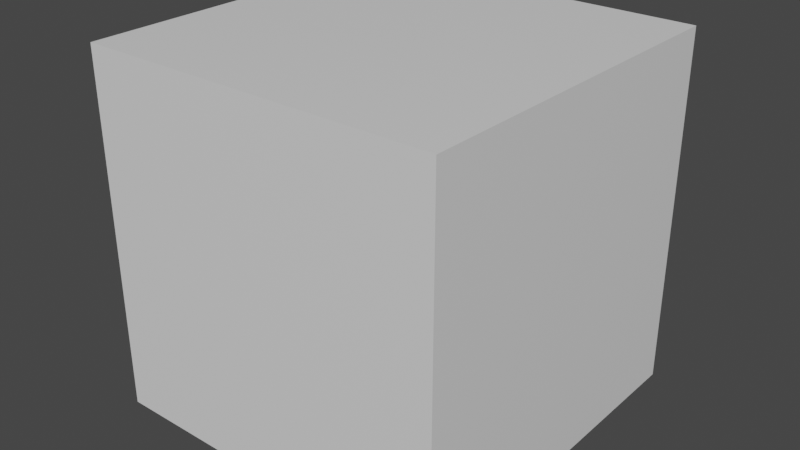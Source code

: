 # Source: 48167-material-import-hints.blend  (saved by Blender 2.92.15; exported with 4.5.12 LTS)
import bpy
from mathutils import Matrix  # noqa: F401  (used for matrix-valued properties, if any)

bpy.ops.wm.read_factory_settings(use_empty=True)
scene = bpy.context.scene
scene.name = 'Scene'

# ---- materials (node trees are filled in below, after node groups)
mat_material_alpha = bpy.data.materials.new('Material-alpha')
mat_material_alpha.alpha_threshold = 0.0
mat_material_alpha.use_transparent_shadow = False
mat_material_alpha.line_color = (0.0, 0.0, 0.0, 1.0)
mat_metarial_vcol = bpy.data.materials.new('Metarial-vcol')
mat_metarial_vcol.use_transparent_shadow = False
mat_meterial_vcol_alpha = bpy.data.materials.new('Meterial-vcol-alpha')
mat_meterial_vcol_alpha.use_transparent_shadow = False
mat_material_alpha_vcol = bpy.data.materials.new('Material-alpha-vcol')
mat_material_alpha_vcol.use_transparent_shadow = False

# ---- material node trees
mat_material_alpha.use_nodes = True; mat_material_alpha.node_tree.nodes.clear()
_N = mat_material_alpha.node_tree.nodes; _L = mat_material_alpha.node_tree.links
n0 = _N.new('ShaderNodeOutputMaterial'); n0.name = 'Material Output'; n0.location = (300, 300)
n1 = _N.new('ShaderNodeBsdfPrincipled'); n1.name = 'Principled BSDF'; n1.location = (10, 300)
n1.distribution = 'GGX'
n1.subsurface_method = 'BURLEY'
n1.inputs[2].default_value = 0.4
n1.inputs[3].default_value = 1.45
n1.inputs[27].default_value = (0.0, 0.0, 0.0, 1.0)
n1.inputs[28].default_value = 1.0
_L.new(n1.outputs[0], n0.inputs[0])
n0.is_active_output = True
mat_metarial_vcol.use_nodes = True; mat_metarial_vcol.node_tree.nodes.clear()
_N = mat_metarial_vcol.node_tree.nodes; _L = mat_metarial_vcol.node_tree.links
n0 = _N.new('ShaderNodeBsdfPrincipled'); n0.name = 'Principled BSDF'; n0.location = (10, 300)
n0.distribution = 'GGX'
n0.subsurface_method = 'BURLEY'
n0.inputs[3].default_value = 1.45
n0.inputs[27].default_value = (0.0, 0.0, 0.0, 1.0)
n0.inputs[28].default_value = 1.0
n1 = _N.new('ShaderNodeOutputMaterial'); n1.name = 'Material Output'; n1.location = (300, 300)
_L.new(n0.outputs[0], n1.inputs[0])
n1.is_active_output = True
mat_meterial_vcol_alpha.use_nodes = True; mat_meterial_vcol_alpha.node_tree.nodes.clear()
_N = mat_meterial_vcol_alpha.node_tree.nodes; _L = mat_meterial_vcol_alpha.node_tree.links
n0 = _N.new('ShaderNodeBsdfPrincipled'); n0.name = 'Principled BSDF'; n0.location = (10, 300)
n0.distribution = 'GGX'
n0.subsurface_method = 'BURLEY'
n0.inputs[3].default_value = 1.45
n0.inputs[27].default_value = (0.0, 0.0, 0.0, 1.0)
n0.inputs[28].default_value = 1.0
n1 = _N.new('ShaderNodeOutputMaterial'); n1.name = 'Material Output'; n1.location = (300, 300)
_L.new(n0.outputs[0], n1.inputs[0])
n1.is_active_output = True
mat_material_alpha_vcol.use_nodes = True; mat_material_alpha_vcol.node_tree.nodes.clear()
_N = mat_material_alpha_vcol.node_tree.nodes; _L = mat_material_alpha_vcol.node_tree.links
n0 = _N.new('ShaderNodeBsdfPrincipled'); n0.name = 'Principled BSDF'; n0.location = (10, 300)
n0.distribution = 'GGX'
n0.subsurface_method = 'BURLEY'
n0.inputs[3].default_value = 1.45
n0.inputs[27].default_value = (0.0, 0.0, 0.0, 1.0)
n0.inputs[28].default_value = 1.0
n1 = _N.new('ShaderNodeOutputMaterial'); n1.name = 'Material Output'; n1.location = (300, 300)
_L.new(n0.outputs[0], n1.inputs[0])
n1.is_active_output = True

# ---- world
world_world = bpy.data.worlds.new('World'); scene.world = world_world
world_world.use_nodes = True; world_world.node_tree.nodes.clear()
_N = world_world.node_tree.nodes; _L = world_world.node_tree.links
n0 = _N.new('ShaderNodeOutputWorld'); n0.name = 'World Output'; n0.location = (300, 300)
n1 = _N.new('ShaderNodeBackground'); n1.name = 'Background'; n1.location = (10, 300)
n1.inputs[0].default_value = (0.05088, 0.05088, 0.05088, 1.0)
_L.new(n1.outputs[0], n0.inputs[0])
n0.is_active_output = True
world_world.color = (0.05088, 0.05088, 0.05088)
world_world.use_sun_shadow = False
world_world.sun_shadow_jitter_overblur = 0.0

# ---- meshes
me_cube = bpy.data.meshes.new('Cube')
me_cube.from_pydata([(1.0, 1.0, 1.0), (1.0, 1.0, -1.0), (1.0, -1.0, 1.0), (1.0, -1.0, -1.0), (-1.0, 1.0, 1.0), (-1.0, 1.0, -1.0), (-1.0, -1.0, 1.0), (-1.0, -1.0, -1.0)], [], [(0, 4, 6, 2), (3, 2, 6, 7), (7, 6, 4, 5), (5, 1, 3, 7), (1, 0, 2, 3), (5, 4, 0, 1)])
me_cube.polygons.foreach_set('material_index', [0, 3, 2, 0, 0, 1])
_uv = me_cube.uv_layers.new(name='UVMap')
_uv.uv.foreach_set('vector', [0.625, 0.5, 0.875, 0.5, 0.875, 0.75, 0.625, 0.75, 0.375, 0.75, 0.625, 0.75, 0.625, 1.0, 0.375, 1.0, 0.375, 0.0, 0.625, 0.0, 0.625, 0.25, 0.375, 0.25, 0.125, 0.5, 0.375, 0.5, 0.375, 0.75, 0.125, 0.75, 0.375, 0.5, 0.625, 0.5, 0.625, 0.75, 0.375, 0.75, 0.375, 0.25, 0.625, 0.25, 0.625, 0.5, 0.375, 0.5])
me_cube.materials.append(mat_material_alpha)
me_cube.materials.append(mat_metarial_vcol)
me_cube.materials.append(mat_meterial_vcol_alpha)
me_cube.materials.append(mat_material_alpha_vcol)
me_cube.use_remesh_preserve_volume = False
me_cube.use_remesh_preserve_attributes = False
me_cube.use_mirror_vertex_groups = False
me_cube.update()

# ---- objects
ob_cube = bpy.data.objects.new('Cube', me_cube)

# ---- transforms, parenting, visibility, modifiers, constraints
ob_cube.location = (0.0, 0.0, 0.0)
ob_cube.lock_rotations_4d = False
ob_cube.empty_display_type = 'ARROWS'
ob_cube.lineart.crease_threshold = 0.0

# ---- collection membership
scene.collection.objects.link(ob_cube)

# ---- scene / render settings (as saved in the file)
scene.frame_start = 1; scene.frame_end = 250; scene.frame_set(1)
scene.render.engine = 'BLENDER_EEVEE_NEXT'
scene.cycles.use_denoising = False
scene.cycles.samples = 128
scene.cycles.sampling_pattern = 'TABULATED_SOBOL'
scene.cycles.use_adaptive_sampling = False
scene.cycles.use_light_tree = False
scene.view_settings.view_transform = 'Filmic'
bpy.context.view_layer.update()

# ---- added for rendering (the .blend has no active camera and no usable light): camera, sun
cam_auto = bpy.data.cameras.new('AutoCamera')
cam_auto.lens = 50.0
cam_auto.sensor_width = 36.0
cam_auto.clip_end = 1000.0
ob_auto_camera = bpy.data.objects.new('AutoCamera', cam_auto)
scene.collection.objects.link(ob_auto_camera)
ob_auto_camera.location = (3.20507, -3.84609, 2.56406)
ob_auto_camera.rotation_euler = (1.09748, -7.21219e-08, 0.694738)
scene.camera = ob_auto_camera
light_auto_sun = bpy.data.lights.new('AutoSun', 'SUN')
light_auto_sun.energy = 3.0
light_auto_sun.angle = 0.0523599
ob_auto_sun = bpy.data.objects.new('AutoSun', light_auto_sun)
scene.collection.objects.link(ob_auto_sun)
ob_auto_sun.rotation_euler = (0.872665, 0.174533, 0.523599)
bpy.context.view_layer.update()
